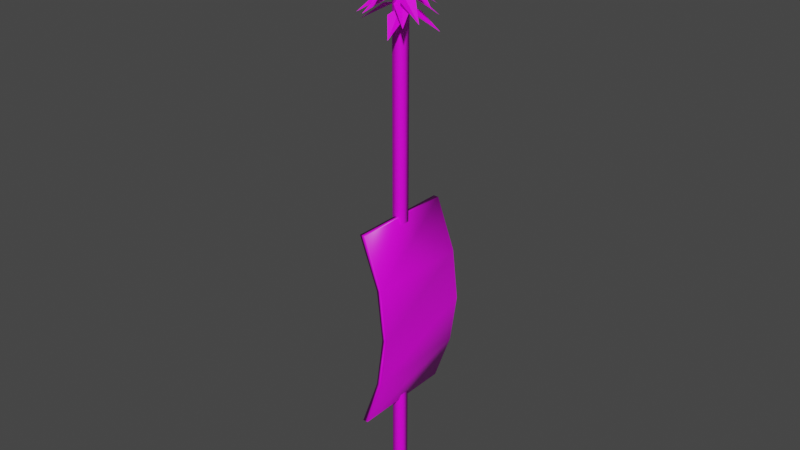 # Source: lanza_maya_guerrero_de_lite.blend  (saved by Blender 2.82.7; exported with 4.5.12 LTS)
import bpy
from mathutils import Matrix  # noqa: F401  (used for matrix-valued properties, if any)

bpy.ops.wm.read_factory_settings(use_empty=True)
scene = bpy.context.scene
scene.name = 'Scene'

# ---- collections
col_collection = bpy.data.collections.new('Collection'); scene.collection.children.link(col_collection)

# ---- images (referenced by path relative to the original .blend; pixels are not part of the script)
import os
ASSET_DIR = os.environ.get("B2B_ASSET_DIR", "")  # directory of the original .blend (textures are referenced by path, not embedded)
HERE = os.path.dirname(os.path.abspath(__file__))  # packed textures are extracted next to this script under _unpacked/

def load_image(name, relpath, width, height, colorspace="sRGB"):
    """Load a texture the original file referenced (path relative to the .blend, or extracted next to this script)."""
    p = next((c for c in (os.path.join(HERE, relpath), os.path.join(ASSET_DIR, relpath)) if relpath and os.path.exists(c)), "")
    if p:
        img = bpy.data.images.load(p, check_existing=True)
        img.name = name
    else:  # same state as the original file: an image datablock whose file is absent (Cycles renders it pink)
        img = bpy.data.images.new(name, width, height)
        img.source = "FILE"
        img.filepath = "//" + (relpath or name)
    img.colorspace_settings.name = colorspace
    return img
img_weapons_maya_png = load_image('weapons_maya.png', 'weapons_maya.png', 1024, 1024, 'sRGB')

# ---- materials (node trees are filled in below, after node groups)
mat_material = bpy.data.materials.new('Material')
mat_material.alpha_threshold = 0.0
mat_material.use_transparent_shadow = False
mat_material.line_color = (0.0, 0.0, 0.0, 1.0)
mat_material_049 = bpy.data.materials.new('Material.049')
mat_material_049.alpha_threshold = 0.0
mat_material_049.use_transparent_shadow = False
mat_material_049.line_color = (0.0, 0.0, 0.0, 1.0)

# ---- material node trees
mat_material.use_nodes = True; mat_material.node_tree.nodes.clear()
_N = mat_material.node_tree.nodes; _L = mat_material.node_tree.links
n0 = _N.new('ShaderNodeOutputMaterial'); n0.name = 'Material Output'; n0.location = (300, 300)
n1 = _N.new('ShaderNodeBsdfPrincipled'); n1.name = 'Principled BSDF'; n1.location = (10, 300)
n1.distribution = 'GGX'
n1.subsurface_method = 'BURLEY'
n1.inputs[2].default_value = 0.4
n1.inputs[3].default_value = 1.45
n1.inputs[27].default_value = (0.0, 0.0, 0.0, 1.0)
n1.inputs[28].default_value = 1.0
n2 = _N.new('ShaderNodeTexImage'); n2.name = 'Imagen'; n2.location = (-280, 280)
n2.image = img_weapons_maya_png
_L.new(n1.outputs[0], n0.inputs[0])
_L.new(n2.outputs[0], n1.inputs[0])
n0.is_active_output = True
mat_material_049.use_nodes = True; mat_material_049.node_tree.nodes.clear()
_N = mat_material_049.node_tree.nodes; _L = mat_material_049.node_tree.links
n0 = _N.new('ShaderNodeOutputMaterial'); n0.name = 'Material Output'; n0.location = (300, 300)
n1 = _N.new('ShaderNodeBsdfPrincipled'); n1.name = 'Principled BSDF'; n1.location = (10, 300)
n1.distribution = 'GGX'
n1.subsurface_method = 'BURLEY'
n1.inputs[2].default_value = 0.4
n1.inputs[3].default_value = 1.45
n1.inputs[27].default_value = (0.0, 0.0, 0.0, 1.0)
n1.inputs[28].default_value = 1.0
n2 = _N.new('ShaderNodeTexImage'); n2.name = 'Imagen'; n2.location = (-280, 280)
n2.image = img_weapons_maya_png
_L.new(n1.outputs[0], n0.inputs[0])
_L.new(n2.outputs[0], n1.inputs[0])
n0.is_active_output = True

# ---- world
world_world = bpy.data.worlds.new('World'); scene.world = world_world
world_world.use_nodes = True; world_world.node_tree.nodes.clear()
_N = world_world.node_tree.nodes; _L = world_world.node_tree.links
n0 = _N.new('ShaderNodeOutputWorld'); n0.name = 'World Output'; n0.location = (300, 300)
n1 = _N.new('ShaderNodeBackground'); n1.name = 'Background'; n1.location = (10, 300)
n1.inputs[0].default_value = (0.05088, 0.05088, 0.05088, 1.0)
_L.new(n1.outputs[0], n0.inputs[0])
n0.is_active_output = True
world_world.color = (0.05088, 0.05088, 0.05088)
world_world.use_sun_shadow = False
world_world.sun_shadow_jitter_overblur = 0.0

# ---- meshes
me_cube_021 = bpy.data.meshes.new('Cube.021')
me_cube_021.from_pydata([(1.0, 1.0, 1.0), (1.0, 1.0, -1.0), (1.0, -1.0, 1.0), (1.0, -1.0, -1.0), (-1.0, 1.0, 1.0), (-1.0, 1.0, -1.0), (-1.0, -1.0, 1.0), (-1.0, -1.0, -1.0), (-8.379, 1.0, 0.0), (-10.38, -1.0, 0.0), (-8.379, -1.0, 0.0), (-10.38, 1.0, 0.0), (-8.181, -1.0, 0.5), (-6.181, 1.0, 0.5), (-6.181, -1.0, 0.5), (-8.181, 1.0, 0.5), (-5.741, 1.0, -0.5), (-5.741, -1.0, -0.5), (-7.741, 1.0, -0.5), (-7.741, -1.0, -0.5)], [], [(0, 4, 6, 2), (14, 2, 6, 12), (12, 6, 4, 15), (5, 1, 3, 7), (13, 0, 2, 14), (15, 4, 0, 13), (18, 11, 8, 16), (16, 8, 10, 17), (19, 9, 11, 18), (17, 10, 9, 19), (11, 15, 13, 8), (8, 13, 14, 10), (9, 12, 15, 11), (10, 14, 12, 9), (3, 17, 19, 7), (7, 19, 18, 5), (1, 16, 17, 3), (5, 18, 16, 1)])
me_cube_021.polygons.foreach_set('use_smooth', [True] * 18)
_uv = me_cube_021.uv_layers.new(name='UVMap')
_uv.uv.foreach_set('vector', [0.6069, 0.8023, 0.6069, 0.8428, 0.5687, 0.8428, 0.5687, 0.8023, 0.5942, 0.8082, 0.6035, 0.8082, 0.6035, 0.8455, 0.5942, 0.8455, 0.5173, 0.7413, 0.517, 0.7053, 0.5854, 0.7051, 0.5857, 0.7411, 0.125, 0.5, 0.375, 0.5, 0.375, 0.75, 0.125, 0.75, 0.5303, 0.4659, 0.53, 0.391, 0.5974, 0.3905, 0.5977, 0.4655, 0.5942, 0.7335, 0.6035, 0.7335, 0.6035, 0.7709, 0.5942, 0.7709, 0.5755, 0.7335, 0.5849, 0.7335, 0.5849, 0.7709, 0.5755, 0.7709, 0.5308, 0.6158, 0.5305, 0.5408, 0.5979, 0.5404, 0.5982, 0.6153, 0.5178, 0.8132, 0.5175, 0.7772, 0.5859, 0.777, 0.5862, 0.813, 0.5755, 0.8082, 0.5849, 0.8082, 0.5849, 0.8455, 0.5755, 0.8455, 0.5849, 0.7335, 0.5942, 0.7335, 0.5942, 0.7709, 0.5849, 0.7709, 0.5305, 0.5408, 0.5303, 0.4659, 0.5977, 0.4655, 0.5979, 0.5404, 0.5175, 0.7772, 0.5173, 0.7413, 0.5857, 0.7411, 0.5859, 0.777, 0.5849, 0.8082, 0.5942, 0.8082, 0.5942, 0.8455, 0.5849, 0.8455, 0.5662, 0.8082, 0.5755, 0.8082, 0.5755, 0.8455, 0.5662, 0.8455, 0.518, 0.8491, 0.5178, 0.8132, 0.5862, 0.813, 0.5864, 0.8489, 0.531, 0.6907, 0.5308, 0.6158, 0.5982, 0.6153, 0.5984, 0.6903, 0.5662, 0.7335, 0.5755, 0.7335, 0.5755, 0.7709, 0.5662, 0.7709])
me_cube_021.materials.append(mat_material)
me_cube_021.use_remesh_preserve_volume = False
me_cube_021.use_remesh_preserve_attributes = False
me_cube_021.use_mirror_vertex_groups = False
me_cube_021.update()
me_cubo_140 = bpy.data.meshes.new('Cubo.140')
me_cubo_140.from_pydata([(-1.015, -1.0, -0.7836), (-1.015, 1.0, -0.7836), (-1.015, -1.0, 1.216), (0.9848, -1.0, -0.7836), (0.9848, 1.0, -0.7836), (0.9848, -1.0, 1.216), (0.9848, 1.0, 1.216), (-1.015, 1.0, 1.216), (-0.6145, -3.613, 1.276), (-0.6046, 0.09333, 1.155), (-0.6155, -0.09235, 1.437), (0.4218, -3.614, 1.276), (0.4316, 0.09234, 1.155), (0.4208, -0.09334, 1.437), (0.4364, 3.613, 1.259), (-0.5999, 3.614, 1.259), (-5.495, 4.477, 1.057), (-3.619, 0.9642, 1.104), (-1.593, 2.969, 1.098), (-0.8943, 0.3694, 1.115), (-5.034, -5.134, 1.055), (-1.511, -3.03, 1.099), (-3.813, -1.333, 1.103), (-1.244, -0.3327, 1.115), (0.7793, -0.5743, 1.111), (1.166, -3.191, 1.092), (3.268, -1.25, 1.088), (4.37, -4.81, 1.034), (1.151, 0.1165, 1.11), (3.517, 1.04, 1.087), (1.284, 2.807, 1.093), (4.205, 4.811, 1.035), (-0.02782, 6.697, 1.097), (-1.289, 3.208, 1.152), (1.541, 2.998, 1.144), (0.1067, 0.8376, 1.166), (-6.878, -0.008269, 1.113), (-2.869, -1.027, 1.156), (-3.131, 1.828, 1.155), (-0.6475, 0.6376, 1.167), (0.5111, -1.051, 1.165), (-1.221, -3.162, 1.151), (1.617, -3.46, 1.145), (-0.4163, -6.899, 1.098), (1.271, -0.8747, 1.163), (3.485, -2.139, 1.14), (3.326, 0.723, 1.142), (6.637, -0.4099, 1.082), (-3.269, 6.356, 1.019), (-2.884, 2.391, 1.066), (-0.2435, 3.465, 1.06), (-0.5962, 0.7956, 1.077), (-6.53, -2.697, 1.017), (-2.47, -2.107, 1.061), (-3.944, 0.3431, 1.065), (-1.189, 0.2815, 1.077), (0.5873, -0.7179, 1.073), (-0.05991, -3.282, 1.054), (2.626, -2.297, 1.05), (2.279, -6.005, 0.996), (1.195, -0.2224, 1.072), (3.735, -0.2766, 1.049), (2.351, 2.212, 1.055), (5.817, 2.943, 0.9965), (2.632, 6.307, 1.059), (0.1279, 3.567, 1.114), (2.661, 2.287, 1.106), (0.5076, 0.8425, 1.128), (-6.267, 2.743, 1.075), (-2.955, 0.2626, 1.117), (-2.102, 3.0, 1.117), (-0.2657, 0.9471, 1.129), (0.1563, -1.057, 1.127), (-2.253, -2.341, 1.113), (0.2534, -3.705, 1.107), (-2.943, -6.099, 1.06), (0.9258, -1.185, 1.125), (2.485, -3.202, 1.102), (3.436, -0.4978, 1.103), (6.06, -2.813, 1.044)], [], [(1, 4, 3, 0), (0, 2, 7, 1), (3, 5, 2, 0), (4, 6, 5, 3), (6, 7, 2, 5), (1, 7, 6, 4), (9, 12, 11, 8), (8, 10, 15, 9), (11, 13, 10, 8), (12, 14, 13, 11), (14, 15, 10, 13), (9, 15, 14, 12), (16, 17, 19, 18), (20, 21, 23, 22), (24, 25, 27, 26), (28, 29, 31, 30), (32, 33, 35, 34), (36, 37, 39, 38), (40, 41, 43, 42), (44, 45, 47, 46), (48, 49, 51, 50), (52, 53, 55, 54), (56, 57, 59, 58), (60, 61, 63, 62), (64, 65, 67, 66), (68, 69, 71, 70), (72, 73, 75, 74), (76, 77, 79, 78)])
me_cubo_140.polygons.foreach_set('use_smooth', [1, 1, 1, 1, 1, 1, 1, 1, 1, 1, 1, 1, 0, 0, 0, 0, 0, 0, 0, 0, 0, 0, 0, 0, 0, 0, 0, 0])
_uv = me_cubo_140.uv_layers.new(name='MapaUV')
_uv.uv.foreach_set('vector', [0.2312, 0.604, 0.2441, 0.604, 0.2441, 0.646, 0.2312, 0.646, 0.3085, 0.9959, 0.2969, 0.9956, 0.297, 0.9777, 0.3085, 0.978, 0.3087, 0.9422, 0.2971, 0.942, 0.2972, 0.9241, 0.3087, 0.9243, 0.3086, 0.9601, 0.2971, 0.9599, 0.2971, 0.942, 0.3087, 0.9422, 0.2569, 0.604, 0.2697, 0.604, 0.2697, 0.646, 0.2569, 0.646, 0.3085, 0.978, 0.297, 0.9777, 0.2971, 0.9599, 0.3086, 0.9601, 0.3581, 0.6493, 0.4064, 0.6493, 0.4064, 0.7653, 0.3581, 0.7653, 0.4075, 0.7601, 0.3612, 0.7601, 0.3611, 0.7332, 0.4075, 0.7331, 0.4075, 0.6793, 0.3611, 0.6793, 0.3611, 0.6524, 0.4075, 0.6523, 0.4075, 0.7062, 0.3611, 0.7062, 0.3611, 0.6793, 0.4075, 0.6793, 0.3616, 0.6648, 0.4055, 0.6648, 0.4055, 0.7527, 0.3616, 0.7527, 0.4075, 0.7331, 0.3611, 0.7332, 0.3611, 0.7062, 0.4075, 0.7062, 0.3688, 0.4737, 0.3751, 0.4477, 0.3843, 0.4616, 0.378, 0.4876, 0.3688, 0.4737, 0.3751, 0.4477, 0.3843, 0.4616, 0.378, 0.4876, 0.3843, 0.4616, 0.378, 0.4876, 0.3688, 0.4737, 0.3751, 0.4477, 0.3843, 0.4616, 0.378, 0.4876, 0.3688, 0.4737, 0.3751, 0.4477, 0.3688, 0.4737, 0.3751, 0.4477, 0.3843, 0.4616, 0.378, 0.4876, 0.3688, 0.4737, 0.3751, 0.4477, 0.3843, 0.4616, 0.378, 0.4876, 0.3843, 0.4616, 0.378, 0.4876, 0.3688, 0.4737, 0.3751, 0.4477, 0.3843, 0.4616, 0.378, 0.4876, 0.3688, 0.4737, 0.3751, 0.4477, 0.3688, 0.4737, 0.3751, 0.4477, 0.3843, 0.4616, 0.378, 0.4876, 0.3688, 0.4737, 0.3751, 0.4477, 0.3843, 0.4616, 0.378, 0.4876, 0.3843, 0.4616, 0.378, 0.4876, 0.3688, 0.4737, 0.3751, 0.4477, 0.3843, 0.4616, 0.378, 0.4876, 0.3688, 0.4737, 0.3751, 0.4477, 0.3688, 0.4737, 0.3751, 0.4477, 0.3843, 0.4616, 0.378, 0.4876, 0.3688, 0.4737, 0.3751, 0.4477, 0.3843, 0.4616, 0.378, 0.4876, 0.3843, 0.4616, 0.378, 0.4876, 0.3688, 0.4737, 0.3751, 0.4477, 0.3843, 0.4616, 0.378, 0.4876, 0.3688, 0.4737, 0.3751, 0.4477])
me_cubo_140.materials.append(mat_material_049)
me_cubo_140.use_remesh_fix_poles = True
me_cubo_140.use_remesh_preserve_attributes = False
me_cubo_140.use_mirror_vertex_groups = False
me_cubo_140.update()

# ---- objects
ob_cube_021 = bpy.data.objects.new('Cube.021', me_cube_021)
ob_cubo_140 = bpy.data.objects.new('Cubo.140', me_cubo_140)

# ---- transforms, parenting, visibility, modifiers, constraints
ob_cube_021.location = (0.0, 0.0, 0.0)
ob_cube_021.scale = (-0.02643, 0.5214, 1.0)
ob_cube_021.lock_rotations_4d = False
ob_cube_021.empty_display_type = 'ARROWS'
ob_cube_021.lineart.crease_threshold = 0.0
ob_cubo_140.location = (0.0, 0.0, 0.0)
ob_cubo_140.rotation_euler = (0.0, 0.001314, 0.0)
ob_cubo_140.scale = (0.05137, 0.05137, 2.747)
ob_cubo_140.lineart.crease_threshold = 0.0

# ---- collection membership
col_collection.objects.link(ob_cube_021)
col_collection.objects.link(ob_cubo_140)

# ---- scene / render settings (as saved in the file)
scene.frame_start = 1; scene.frame_end = 250; scene.frame_set(1)
scene.render.engine = 'BLENDER_EEVEE_NEXT'
scene.cycles.samples = 128
scene.cycles.sampling_pattern = 'TABULATED_SOBOL'
scene.cycles.use_adaptive_sampling = False
scene.cycles.use_light_tree = False
scene.view_settings.view_transform = 'Filmic'
bpy.context.view_layer.update()

# ---- added for rendering (the .blend has no active camera and no usable light): camera, sun
cam_auto = bpy.data.cameras.new('AutoCamera')
cam_auto.lens = 50.0
cam_auto.sensor_width = 36.0
cam_auto.clip_end = 1000.0
ob_auto_camera = bpy.data.objects.new('AutoCamera', cam_auto)
scene.collection.objects.link(ob_auto_camera)
ob_auto_camera.location = (5.75885, -6.91663, 5.50909)
ob_auto_camera.rotation_euler = (1.09748, -7.21219e-08, 0.694738)
scene.camera = ob_auto_camera
light_auto_sun = bpy.data.lights.new('AutoSun', 'SUN')
light_auto_sun.energy = 3.0
light_auto_sun.angle = 0.0523599
ob_auto_sun = bpy.data.objects.new('AutoSun', light_auto_sun)
scene.collection.objects.link(ob_auto_sun)
ob_auto_sun.rotation_euler = (0.872665, 0.174533, 0.523599)
bpy.context.view_layer.update()
